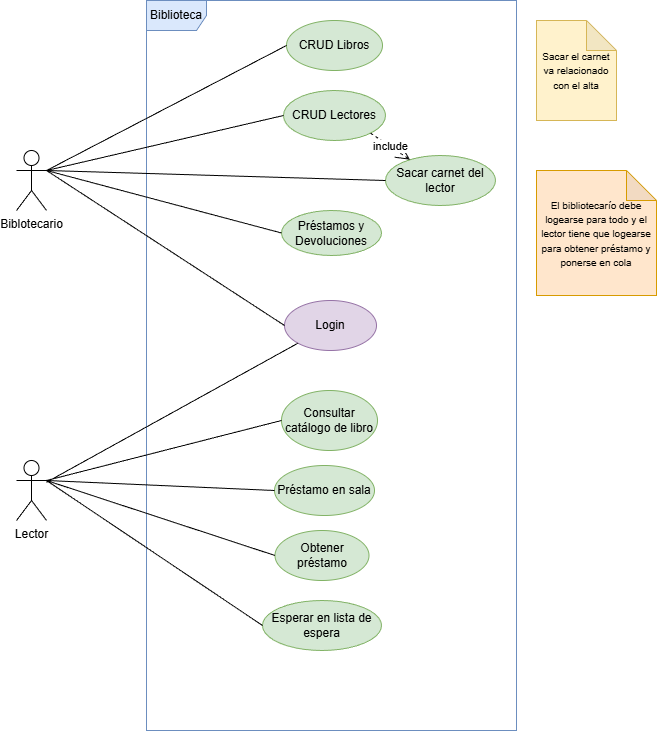

The diagram above was exported from draw.io. Its source (the exported page's mxGraphModel, read from the mxfile embedded in the PNG):
<mxGraphModel dx="1426" dy="777" grid="1" gridSize="10" guides="1" tooltips="1" connect="1" arrows="1" fold="1" page="1" pageScale="1" pageWidth="827" pageHeight="1169" math="0" shadow="0">
  <root>
    <mxCell id="0" />
    <mxCell id="1" parent="0" />
    <mxCell id="Fbe07MUARpvi-c6ZQBY_-1" parent="1" style="shape=umlFrame;whiteSpace=wrap;html=1;pointerEvents=0;fillColor=#dae8fc;strokeColor=#6c8ebf;" value="Biblioteca" vertex="1">
      <mxGeometry height="730" width="370" x="230" y="20" as="geometry" />
    </mxCell>
    <mxCell id="Fbe07MUARpvi-c6ZQBY_-2" parent="1" style="shape=umlActor;verticalLabelPosition=bottom;verticalAlign=top;html=1;" value="Biblotecario" vertex="1">
      <mxGeometry height="60" width="30" x="100" y="170" as="geometry" />
    </mxCell>
    <mxCell id="Fbe07MUARpvi-c6ZQBY_-3" parent="1" style="shape=umlActor;verticalLabelPosition=bottom;verticalAlign=top;html=1;" value="Lector" vertex="1">
      <mxGeometry height="60" width="30" x="100" y="480" as="geometry" />
    </mxCell>
    <mxCell id="Fbe07MUARpvi-c6ZQBY_-4" parent="1" style="ellipse;whiteSpace=wrap;html=1;fillColor=#d5e8d4;strokeColor=#82b366;" value="CRUD Libros" vertex="1">
      <mxGeometry height="50" width="96" x="370" y="40" as="geometry" />
    </mxCell>
    <mxCell id="Fbe07MUARpvi-c6ZQBY_-5" parent="1" style="ellipse;whiteSpace=wrap;html=1;fillColor=#d5e8d4;strokeColor=#82b366;" value="CRUD Lectores" vertex="1">
      <mxGeometry height="50" width="102" x="367" y="110" as="geometry" />
    </mxCell>
    <mxCell id="Fbe07MUARpvi-c6ZQBY_-6" edge="1" parent="1" source="Fbe07MUARpvi-c6ZQBY_-2" style="endArrow=none;html=1;rounded=0;entryX=0;entryY=0.5;entryDx=0;entryDy=0;exitX=1;exitY=0.3333333333333333;exitDx=0;exitDy=0;exitPerimeter=0;" target="Fbe07MUARpvi-c6ZQBY_-4" value="">
      <mxGeometry height="50" relative="1" width="50" as="geometry">
        <mxPoint x="160" y="180" as="sourcePoint" />
        <mxPoint x="210" y="130" as="targetPoint" />
      </mxGeometry>
    </mxCell>
    <mxCell id="Fbe07MUARpvi-c6ZQBY_-7" edge="1" parent="1" source="Fbe07MUARpvi-c6ZQBY_-2" style="endArrow=none;html=1;rounded=0;entryX=0;entryY=0.5;entryDx=0;entryDy=0;exitX=1;exitY=0.3333333333333333;exitDx=0;exitDy=0;exitPerimeter=0;" target="Fbe07MUARpvi-c6ZQBY_-5" value="">
      <mxGeometry height="50" relative="1" width="50" as="geometry">
        <mxPoint x="150" y="220" as="sourcePoint" />
        <mxPoint x="200" y="170" as="targetPoint" />
      </mxGeometry>
    </mxCell>
    <mxCell id="Fbe07MUARpvi-c6ZQBY_-8" parent="1" style="ellipse;whiteSpace=wrap;html=1;fillColor=#d5e8d4;strokeColor=#82b366;" value="Sacar carnet del lector" vertex="1">
      <mxGeometry height="50" width="110" x="469" y="175" as="geometry" />
    </mxCell>
    <mxCell id="Fbe07MUARpvi-c6ZQBY_-9" edge="1" parent="1" source="Fbe07MUARpvi-c6ZQBY_-2" style="endArrow=none;html=1;rounded=0;exitX=1;exitY=0.3333333333333333;exitDx=0;exitDy=0;exitPerimeter=0;entryX=0;entryY=0.5;entryDx=0;entryDy=0;" target="Fbe07MUARpvi-c6ZQBY_-8" value="">
      <mxGeometry height="50" relative="1" width="50" as="geometry">
        <mxPoint x="320" y="260" as="sourcePoint" />
        <mxPoint x="459" y="200" as="targetPoint" />
      </mxGeometry>
    </mxCell>
    <mxCell id="Fbe07MUARpvi-c6ZQBY_-10" edge="1" parent="1" source="Fbe07MUARpvi-c6ZQBY_-5" style="endArrow=open;endSize=12;dashed=1;html=1;rounded=0;exitX=1;exitY=1;exitDx=0;exitDy=0;" target="Fbe07MUARpvi-c6ZQBY_-8" value="include">
      <mxGeometry relative="1" width="160" as="geometry">
        <mxPoint x="330" y="400" as="sourcePoint" />
        <mxPoint x="490" y="400" as="targetPoint" />
      </mxGeometry>
    </mxCell>
    <mxCell id="Fbe07MUARpvi-c6ZQBY_-11" parent="1" style="shape=note;whiteSpace=wrap;html=1;backgroundOutline=1;darkOpacity=0.05;fillColor=#fff2cc;strokeColor=#d6b656;" value="&lt;font size=&quot;1&quot;&gt;Sacar el carnet va relacionado con el alta&lt;/font&gt;" vertex="1">
      <mxGeometry height="100" width="80" x="620" y="40" as="geometry" />
    </mxCell>
    <mxCell id="Fbe07MUARpvi-c6ZQBY_-12" parent="1" style="ellipse;whiteSpace=wrap;html=1;fillColor=#d5e8d4;strokeColor=#82b366;" value="Préstamos y Devoluciones" vertex="1">
      <mxGeometry height="45" width="100" x="365" y="230" as="geometry" />
    </mxCell>
    <mxCell id="Fbe07MUARpvi-c6ZQBY_-13" edge="1" parent="1" source="Fbe07MUARpvi-c6ZQBY_-2" style="endArrow=none;html=1;rounded=0;exitX=1;exitY=0.3333333333333333;exitDx=0;exitDy=0;exitPerimeter=0;entryX=0;entryY=0.5;entryDx=0;entryDy=0;" target="Fbe07MUARpvi-c6ZQBY_-12" value="">
      <mxGeometry height="50" relative="1" width="50" as="geometry">
        <mxPoint x="390" y="430" as="sourcePoint" />
        <mxPoint x="440" y="380" as="targetPoint" />
      </mxGeometry>
    </mxCell>
    <mxCell id="Fbe07MUARpvi-c6ZQBY_-14" parent="1" style="ellipse;whiteSpace=wrap;html=1;fillColor=#d5e8d4;strokeColor=#82b366;" value="Consultar catálogo de libro" vertex="1">
      <mxGeometry height="60" width="96" x="365" y="410" as="geometry" />
    </mxCell>
    <mxCell id="Fbe07MUARpvi-c6ZQBY_-15" edge="1" parent="1" source="Fbe07MUARpvi-c6ZQBY_-3" style="endArrow=none;html=1;rounded=0;entryX=0;entryY=0.5;entryDx=0;entryDy=0;exitX=1;exitY=0.3333333333333333;exitDx=0;exitDy=0;exitPerimeter=0;" target="Fbe07MUARpvi-c6ZQBY_-14" value="">
      <mxGeometry height="50" relative="1" width="50" as="geometry">
        <mxPoint x="170" y="520" as="sourcePoint" />
        <mxPoint x="220" y="470" as="targetPoint" />
      </mxGeometry>
    </mxCell>
    <mxCell id="Fbe07MUARpvi-c6ZQBY_-16" parent="1" style="ellipse;whiteSpace=wrap;html=1;fillColor=#d5e8d4;strokeColor=#82b366;" value="Préstamo en sala" vertex="1">
      <mxGeometry height="50" width="100" x="358" y="485" as="geometry" />
    </mxCell>
    <mxCell id="Fbe07MUARpvi-c6ZQBY_-17" edge="1" parent="1" source="Fbe07MUARpvi-c6ZQBY_-16" style="endArrow=none;html=1;rounded=0;entryX=1;entryY=0.3333333333333333;entryDx=0;entryDy=0;entryPerimeter=0;exitX=0;exitY=0.5;exitDx=0;exitDy=0;" target="Fbe07MUARpvi-c6ZQBY_-3" value="">
      <mxGeometry height="50" relative="1" width="50" as="geometry">
        <mxPoint x="390" y="430" as="sourcePoint" />
        <mxPoint x="440" y="380" as="targetPoint" />
      </mxGeometry>
    </mxCell>
    <mxCell id="Fbe07MUARpvi-c6ZQBY_-18" parent="1" style="ellipse;whiteSpace=wrap;html=1;fillColor=#d5e8d4;strokeColor=#82b366;" value="Obtener préstamo" vertex="1">
      <mxGeometry height="50" width="94" x="358.5" y="550" as="geometry" />
    </mxCell>
    <mxCell id="Fbe07MUARpvi-c6ZQBY_-19" edge="1" parent="1" source="Fbe07MUARpvi-c6ZQBY_-3" style="endArrow=none;html=1;rounded=0;entryX=0;entryY=0.5;entryDx=0;entryDy=0;exitX=1;exitY=0.3333333333333333;exitDx=0;exitDy=0;exitPerimeter=0;" target="Fbe07MUARpvi-c6ZQBY_-18" value="">
      <mxGeometry height="50" relative="1" width="50" as="geometry">
        <mxPoint x="240" y="580" as="sourcePoint" />
        <mxPoint x="290" y="530" as="targetPoint" />
      </mxGeometry>
    </mxCell>
    <mxCell id="Fbe07MUARpvi-c6ZQBY_-20" parent="1" style="ellipse;whiteSpace=wrap;html=1;fillColor=#d5e8d4;strokeColor=#82b366;" value="Esperar en lista de espera" vertex="1">
      <mxGeometry height="50" width="119" x="346" y="620" as="geometry" />
    </mxCell>
    <mxCell id="Fbe07MUARpvi-c6ZQBY_-21" edge="1" parent="1" source="Fbe07MUARpvi-c6ZQBY_-3" style="endArrow=none;html=1;rounded=0;entryX=0;entryY=0.5;entryDx=0;entryDy=0;exitX=1;exitY=0.3333333333333333;exitDx=0;exitDy=0;exitPerimeter=0;" target="Fbe07MUARpvi-c6ZQBY_-20" value="">
      <mxGeometry height="50" relative="1" width="50" as="geometry">
        <mxPoint x="230" y="590" as="sourcePoint" />
        <mxPoint x="280" y="540" as="targetPoint" />
      </mxGeometry>
    </mxCell>
    <mxCell id="Fbe07MUARpvi-c6ZQBY_-22" parent="1" style="shape=note;whiteSpace=wrap;html=1;backgroundOutline=1;darkOpacity=0.05;fillColor=#ffe6cc;strokeColor=#d79b00;" value="&lt;font size=&quot;1&quot;&gt;El bibliotecarío debe logearse para todo y el lector tiene que logearse para obtener préstamo y ponerse en cola&lt;/font&gt;" vertex="1">
      <mxGeometry height="125" width="120" x="620" y="190" as="geometry" />
    </mxCell>
    <mxCell id="Fbe07MUARpvi-c6ZQBY_-24" parent="1" style="ellipse;whiteSpace=wrap;html=1;fillColor=#e1d5e7;strokeColor=#9673a6;" value="Login" vertex="1">
      <mxGeometry height="50" width="92" x="368" y="320" as="geometry" />
    </mxCell>
    <mxCell id="Fbe07MUARpvi-c6ZQBY_-25" edge="1" parent="1" source="Fbe07MUARpvi-c6ZQBY_-2" style="endArrow=none;html=1;rounded=0;entryX=0;entryY=0.5;entryDx=0;entryDy=0;exitX=1;exitY=0.3333333333333333;exitDx=0;exitDy=0;exitPerimeter=0;" target="Fbe07MUARpvi-c6ZQBY_-24" value="">
      <mxGeometry height="50" relative="1" width="50" as="geometry">
        <mxPoint x="230" y="340" as="sourcePoint" />
        <mxPoint x="280" y="290" as="targetPoint" />
      </mxGeometry>
    </mxCell>
    <mxCell id="Fbe07MUARpvi-c6ZQBY_-26" edge="1" parent="1" source="Fbe07MUARpvi-c6ZQBY_-3" style="endArrow=none;html=1;rounded=0;entryX=0;entryY=1;entryDx=0;entryDy=0;" target="Fbe07MUARpvi-c6ZQBY_-24" value="">
      <mxGeometry height="50" relative="1" width="50" as="geometry">
        <mxPoint x="160" y="440" as="sourcePoint" />
        <mxPoint x="210" y="390" as="targetPoint" />
      </mxGeometry>
    </mxCell>
  </root>
</mxGraphModel>